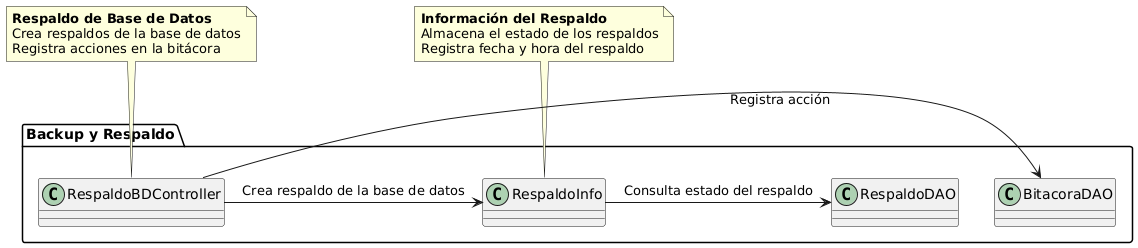

The diagram above was rendered by PlantUML. Its source (embedded in the PNG):
@startuml
package "Backup y Respaldo" {

  ' Backup de base de datos
  RespaldoBDController -> BitacoraDAO : "Registra acción"
  RespaldoBDController -> RespaldoInfo : "Crea respaldo de la base de datos"
  RespaldoInfo -> RespaldoDAO : "Consulta estado del respaldo"

}

note top of RespaldoBDController {
  **Respaldo de Base de Datos**
  Crea respaldos de la base de datos
  Registra acciones en la bitácora
}

note top of RespaldoInfo {
  **Información del Respaldo**
  Almacena el estado de los respaldos
  Registra fecha y hora del respaldo
}
@enduml